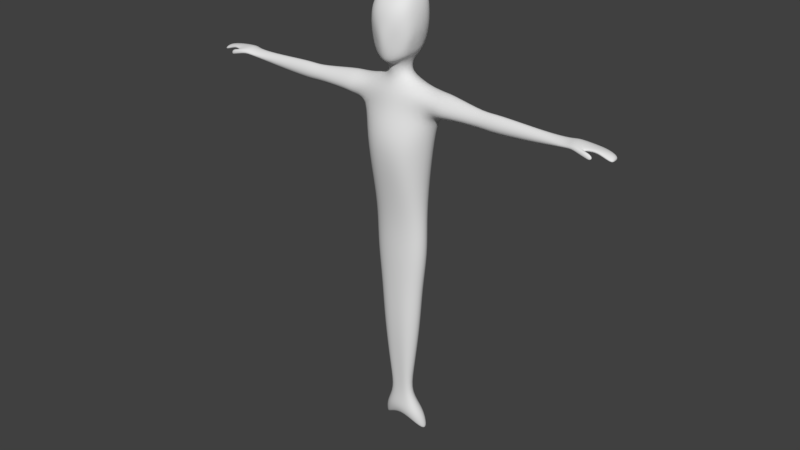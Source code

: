 # Source: row_mameid.blend  (saved by Blender 2.79.0; exported with 4.5.12 LTS)
import bpy
from mathutils import Matrix  # noqa: F401  (used for matrix-valued properties, if any)

bpy.ops.wm.read_factory_settings(use_empty=True)
scene = bpy.context.scene
scene.name = 'Scene'

# ---- collections
col_collection_1 = bpy.data.collections.new('Collection 1'); scene.collection.children.link(col_collection_1)

# ---- materials (node trees are filled in below, after node groups)
mat_material = bpy.data.materials.new('Material')
mat_material.alpha_threshold = 0.0
mat_material.use_transparent_shadow = False
mat_material.roughness = 0.5
mat_material.line_color = (0.0, 0.0, 0.0, 1.0)

# ---- material node trees

# ---- world
world_world = bpy.data.worlds.new('World'); scene.world = world_world
world_world.color = (0.05088, 0.05088, 0.05088)
world_world.use_sun_shadow = False
world_world.sun_shadow_jitter_overblur = 0.0
world_world.cycles.sampling_method = 'MANUAL'

# ---- meshes
me_cube = bpy.data.meshes.new('Cube')
me_cube.from_pydata([(0.06024, -0.06151, 0.5528), (0.0556, 0.02946, 0.554), (0.07079, -0.05107, 0.7759), (0.07499, 0.02205, 0.7798), (0.000268, -0.06964, 0.5506), (0.07759, -0.01396, 0.5519), (0.08716, -0.04178, 0.7379), (0.000268, 0.04177, 0.5511), (0.08916, 0.02429, 0.733), (0.000268, -0.06211, 0.7777), (0.09766, -0.01442, 0.7967), (0.000268, 0.03772, 0.7907), (0.1068, -0.01153, 0.7176), (0.000268, 0.04054, 0.7357), (0.000268, -0.07793, 0.732), (0.07583, -0.01328, 0.4553), (0.05407, -0.04356, 0.4555), (0.05414, -0.04181, 0.3649), (4.359e-05, 0.02971, 0.4531), (0.05524, 0.01627, 0.4557), (4.359e-05, -0.0523, 0.453), (0.07732, -0.01318, 0.3649), (0.05663, -0.08555, 0.6635), (0.06812, 0.02748, 0.6785), (0.09817, -0.01382, 0.6698), (0.000268, 0.03655, 0.6797), (0.000268, -0.09393, 0.6686), (0.2408, -0.04611, 0.75), (0.2406, -0.04472, 0.7698), (0.2408, -0.0161, 0.75), (0.2407, -0.01756, 0.7698), (0.2409, -0.02852, 0.7834), (0.241, -0.02807, 0.7369), (0.1147, -0.01846, 0.7252), (0.1521, -0.01715, 0.7352), (0.152, -0.05127, 0.7444), (0.1287, -0.05275, 0.7433), (0.1244, -0.01596, 0.7992), (0.1521, -0.01766, 0.7969), (0.152, 0.00503, 0.7753), (0.1261, 0.01307, 0.7761), (0.1262, -0.0487, 0.7765), (0.152, -0.04766, 0.7756), (0.152, 0.008568, 0.744), (0.1285, 0.01711, 0.7429), (0.2667, -0.04899, 0.7481), (0.2665, -0.04732, 0.7718), (0.2667, -0.01313, 0.7481), (0.2665, -0.01487, 0.7718), (0.2668, -0.02797, 0.7881), (0.2669, -0.02743, 0.7325), (0.3962, -0.04332, 0.7532), (0.3961, -0.04283, 0.7691), (0.3961, -0.01779, 0.7531), (0.396, -0.01895, 0.7689), (0.3963, -0.02991, 0.7783), (0.3963, -0.02959, 0.7443), (0.4539, -0.05101, 0.7613), (0.4538, -0.05027, 0.7687), (0.4538, -0.0136, 0.762), (0.4538, -0.0136, 0.7687), (0.454, -0.02717, 0.7799), (0.4543, -0.0337, 0.7579), (0.000268, 0.0138, 0.8118), (0.000268, -0.04587, 0.8118), (0.01904, -0.02313, 0.8118), (0.01406, -0.003586, 0.8118), (0.01497, -0.03266, 0.8118), (0.02676, -0.01091, 0.8481), (0.000268, 0.0138, 0.8556), (6.783e-05, -0.05108, 0.8445), (0.02236, 0.009644, 0.8516), (0.02566, -0.04553, 0.8487), (0.04598, -0.008669, 0.8681), (0.0002997, 0.004923, 1.022), (0.0002997, 0.03626, 1.008), (0.0002997, -0.07749, 0.9818), (0.04518, 0.02044, 0.9927), (0.04854, -0.058, 0.9749), (0.0491, -0.002707, 0.9954), (0.04051, -0.04866, 0.8651), (0.03911, 0.01386, 0.8709), (0.000221, -0.06601, 0.8434), (0.0002997, 0.03326, 0.876), (0.05288, -0.003678, 0.889), (0.06005, -0.003402, 0.9247), (0.05909, -0.002903, 0.964), (0.05259, -0.06156, 0.9444), (0.05301, -0.06158, 0.904), (0.04131, -0.06113, 0.8708), (0.0002997, -0.08535, 0.9394), (0.000291, -0.09201, 0.9068), (0.000255, -0.07818, 0.8516), (0.0002997, 0.04931, 0.8989), (0.0002997, 0.05081, 0.9328), (0.0002997, 0.04897, 0.9729), (0.04954, 0.02448, 0.9659), (0.04939, 0.0249, 0.9285), (0.03937, 0.03156, 0.8955), (0.0218, -0.076, 0.8967), (0.03311, 0.002251, 1.016), (0.0218, -0.05731, 0.8506), (0.0218, -0.0723, 0.8567), (0.03568, 0.0292, 1.002), (0.02843, -0.08156, 0.9395), (0.02843, -0.07294, 0.982), (0.02697, 0.02413, 0.8729), (0.0267, 0.04047, 0.8979), (0.02758, 0.03915, 0.9689), (0.027, 0.04122, 0.9316), (0.05067, -0.03631, 0.8844), (0.04177, -0.03721, 0.8639), (0.05955, -0.03534, 0.9581), (0.0332, -0.03622, 1.014), (0.06046, -0.03569, 0.9192), (0.04968, -0.0342, 0.9904), (0.0002997, -0.03482, 1.02), (0.4695, -0.05514, 0.7625), (0.4696, -0.05421, 0.7756), (0.4643, -0.006865, 0.7646), (0.4643, -0.006865, 0.7717), (0.4647, -0.02582, 0.7824), (0.465, -0.03412, 0.7648), (0.4948, -0.04674, 0.7649), (0.4946, -0.05114, 0.7717), (0.4943, -0.006841, 0.7645), (0.4943, -0.006858, 0.7708), (0.4947, -0.02614, 0.7794), (0.495, -0.03385, 0.764), (0.5189, -0.04266, 0.7683), (0.5189, -0.04266, 0.7746), (0.5188, -0.006865, 0.7645), (0.5187, -0.006865, 0.7695), (0.5191, -0.02662, 0.7746), (0.5193, -0.03344, 0.7621), (0.539, -0.04266, 0.7601), (0.5391, -0.04266, 0.7667), (0.539, -0.006865, 0.7597), (0.5389, -0.006865, 0.7646), (0.5449, -0.02753, 0.7717), (0.5394, -0.03293, 0.7582), (0.559, -0.04266, 0.7545), (0.559, -0.04266, 0.7588), (0.5566, -0.01487, 0.7519), (0.5566, -0.01387, 0.7604), (0.559, -0.02822, 0.7648), (0.559, -0.03127, 0.7519), (0.4928, -0.05816, 0.7576), (0.4927, -0.05783, 0.7697), (0.5016, -0.04978, 0.7623), (0.5039, -0.05177, 0.7707), (0.5053, -0.05898, 0.7552), (0.5051, -0.05883, 0.7669), (0.5138, -0.0509, 0.7572), (0.5152, -0.05182, 0.7682), (0.5149, -0.05769, 0.7537), (0.5148, -0.05802, 0.7604), (0.52, -0.05289, 0.755), (0.5207, -0.05365, 0.7615), (4.359e-05, 0.04119, 0.3618), (0.05678, 0.02261, 0.3649), (4.359e-05, -0.05012, 0.3618), (0.04189, -0.04163, 0.2683), (0.06503, -0.01318, 0.2684), (4.359e-05, 0.02456, 0.2643), (0.04465, 0.01543, 0.2683), (4.359e-05, -0.04444, 0.2643), (0.03646, -0.04035, 0.1523), (0.05751, -0.01323, 0.1526), (4.359e-05, 0.02764, 0.1468), (0.03901, 0.01538, 0.1523), (4.359e-05, -0.04199, 0.1468), (0.02661, -0.03014, 0.01429), (0.03592, -0.01353, 0.01429), (4.359e-05, 0.0156, 0.0155), (0.0279, 0.004262, 0.01429), (4.359e-05, -0.02938, 0.0155), (0.02047, -0.02285, -0.05351), (0.02664, -0.01154, -0.0541), (4.359e-05, 0.01092, -0.05126), (0.02124, 0.0002428, -0.05351), (4.359e-05, -0.02438, -0.05126), (0.05134, -0.01113, -0.1493), (0.0672, 0.008465, -0.1633), (4.359e-05, 0.0114, -0.1149), (0.05148, 0.02064, -0.1493), (4.359e-05, -0.0203, -0.1149), (0.0516, 0.003639, -0.1523), (4.359e-05, -0.006713, -0.1176), (0.06071, 0.0009498, -0.1121), (0.04425, 0.02183, -0.1025), (4.359e-05, 0.02032, -0.0882), (4.359e-05, -0.02888, -0.0882), (0.04345, -0.02494, -0.1025), (0.06878, 0.007856, -0.1495), (4.359e-05, -0.02803, -0.1001), (0.05032, 0.02444, -0.1339), (4.359e-05, 0.02061, -0.1001), (0.05, -0.01683, -0.1339)], [], [(13, 11, 3, 8), (24, 5, 1, 23), (39, 38, 31, 30), (35, 34, 32, 27), (22, 0, 5, 24), (25, 13, 8, 23), (22, 6, 14, 26), (6, 2, 9, 14), (2, 10, 65, 67), (3, 11, 63, 66), (0, 4, 20, 16), (15, 16, 17, 21), (5, 0, 16, 15), (7, 1, 19, 18), (1, 5, 15, 19), (0, 22, 26, 4), (7, 25, 23, 1), (6, 22, 24, 12), (12, 24, 23, 8), (32, 29, 47, 50), (31, 28, 46, 49), (38, 42, 28, 31), (42, 35, 27, 28), (43, 39, 30, 29), (34, 43, 29, 32), (12, 8, 44, 33), (33, 44, 43, 34), (8, 3, 40, 44), (44, 40, 39, 43), (2, 6, 36, 41), (41, 36, 35, 42), (10, 2, 41, 37), (37, 41, 42, 38), (6, 12, 33, 36), (36, 33, 34, 35), (3, 10, 37, 40), (40, 37, 38, 39), (45, 51, 52, 46), (46, 52, 55, 49), (28, 27, 45, 46), (27, 32, 50, 45), (29, 30, 48, 47), (30, 31, 49, 48), (50, 56, 51, 45), (49, 55, 54, 48), (47, 53, 56, 50), (56, 53, 59, 62), (55, 52, 58, 61), (48, 54, 53, 47), (122, 119, 125, 128), (62, 59, 119, 122), (52, 51, 57, 58), (51, 56, 62, 57), (53, 54, 60, 59), (54, 55, 61, 60), (9, 2, 67, 64), (65, 66, 71, 68), (67, 65, 68, 72), (10, 3, 66, 65), (66, 63, 69, 71), (64, 67, 72, 70), (79, 100, 113, 115), (87, 112, 115, 78), (96, 108, 103, 77), (70, 72, 101, 82), (101, 72, 111, 80), (90, 104, 105, 76), (86, 96, 77, 79), (75, 74, 100, 103), (73, 81, 98, 84), (84, 98, 97, 85), (85, 97, 96, 86), (82, 101, 102, 92), (92, 102, 99, 91), (91, 99, 104, 90), (81, 106, 107, 98), (98, 107, 109, 97), (97, 109, 108, 96), (80, 111, 110, 89), (89, 110, 114, 88), (88, 114, 112, 87), (99, 102, 89, 88), (105, 113, 116, 76), (103, 100, 79, 77), (104, 99, 88, 87), (102, 101, 80, 89), (105, 104, 87, 78), (109, 107, 93, 94), (108, 109, 94, 95), (107, 106, 83, 93), (103, 108, 95, 75), (115, 113, 105, 78), (114, 110, 84, 85), (115, 112, 86, 79), (112, 114, 85, 86), (116, 113, 100, 74), (110, 111, 73, 84), (71, 69, 83, 106), (72, 68, 73, 111), (68, 71, 81, 73), (81, 71, 106), (61, 58, 118, 121), (58, 57, 117, 118), (57, 62, 122, 117), (59, 60, 120, 119), (60, 61, 121, 120), (128, 125, 131, 134), (117, 122, 128, 123), (119, 120, 126, 125), (120, 121, 127, 126), (117, 123, 149, 147), (121, 118, 124, 127), (134, 131, 137, 140), (124, 123, 129, 130), (123, 128, 134, 129), (125, 126, 132, 131), (126, 127, 133, 132), (127, 124, 130, 133), (140, 137, 143, 146), (130, 129, 135, 136), (129, 134, 140, 135), (131, 132, 138, 137), (132, 133, 139, 138), (133, 130, 136, 139), (145, 146, 143, 144), (136, 135, 141, 142), (135, 140, 146, 141), (137, 138, 144, 143), (138, 139, 145, 144), (139, 136, 142, 145), (142, 141, 146, 145), (118, 117, 147, 148), (123, 124, 150, 149), (124, 118, 148, 150), (149, 150, 154, 153), (153, 154, 158, 157), (148, 147, 151, 152), (147, 149, 153, 151), (150, 148, 152, 154), (157, 158, 156, 155), (152, 151, 155, 156), (151, 153, 157, 155), (154, 152, 156, 158), (18, 19, 160, 159), (19, 15, 21, 160), (16, 20, 161, 17), (160, 21, 163, 165), (17, 161, 166, 162), (159, 160, 165, 164), (21, 17, 162, 163), (163, 162, 167, 168), (165, 163, 168, 170), (164, 165, 170, 169), (162, 166, 171, 167), (167, 171, 176, 172), (168, 167, 172, 173), (170, 168, 173, 175), (169, 170, 175, 174), (174, 175, 180, 179), (172, 176, 181, 177), (173, 172, 177, 178), (175, 173, 178, 180), (196, 194, 183, 185), (197, 196, 185, 184), (198, 195, 186, 182), (194, 198, 182, 183), (185, 183, 187), (184, 185, 187, 188), (178, 177, 193, 189), (187, 183, 182), (188, 187, 182, 186), (177, 181, 192, 193), (179, 180, 190, 191), (180, 178, 189, 190), (189, 193, 198, 194), (193, 192, 195, 198), (191, 190, 196, 197), (190, 189, 194, 196)])
me_cube.polygons.foreach_set('use_smooth', [True] * 178)
me_cube.materials.append(mat_material)
me_cube.use_remesh_preserve_volume = False
me_cube.use_remesh_preserve_attributes = False
me_cube.use_mirror_vertex_groups = False
me_cube.update()

# ---- objects
ob_human = bpy.data.objects.new('human', me_cube)

# ---- transforms, parenting, visibility, modifiers, constraints
ob_human.location = (0.0, 0.0, 0.0)
ob_human.lock_rotations_4d = False
ob_human.empty_display_type = 'ARROWS'
ob_human.lineart.crease_threshold = 0.0
_m = ob_human.modifiers.new('Mirror', 'MIRROR')
_m = ob_human.modifiers.new('Subsurf', 'SUBSURF')
_m.uv_smooth = 'PRESERVE_CORNERS'
_m.quality = 2
_m.levels = 0
_m.show_only_control_edges = False

# ---- collection membership
col_collection_1.objects.link(ob_human)

# ---- scene / render settings (as saved in the file)
scene.frame_start = 1; scene.frame_end = 250; scene.frame_set(1)
scene.render.engine = 'BLENDER_EEVEE_NEXT'
scene.render.resolution_percentage = 50
scene.render.dither_intensity = 0.0
scene.cycles.use_denoising = False
scene.cycles.samples = 128
scene.cycles.sampling_pattern = 'TABULATED_SOBOL'
scene.cycles.use_adaptive_sampling = False
scene.cycles.use_light_tree = False
scene.cycles.blur_glossy = 0.0
scene.cycles.sample_clamp_indirect = 0.0
scene.view_settings.view_transform = 'Standard'
bpy.context.view_layer.update()

# ---- added for rendering (the .blend has no active camera and no usable light): camera, sun
cam_auto = bpy.data.cameras.new('AutoCamera')
cam_auto.lens = 50.0
cam_auto.sensor_width = 36.0
cam_auto.clip_end = 1000.0
ob_auto_camera = bpy.data.objects.new('AutoCamera', cam_auto)
scene.collection.objects.link(ob_auto_camera)
ob_auto_camera.location = (1.51369, -1.83799, 1.64044)
ob_auto_camera.rotation_euler = (1.09748, -7.21219e-08, 0.694738)
scene.camera = ob_auto_camera
light_auto_sun = bpy.data.lights.new('AutoSun', 'SUN')
light_auto_sun.energy = 3.0
light_auto_sun.angle = 0.0523599
ob_auto_sun = bpy.data.objects.new('AutoSun', light_auto_sun)
scene.collection.objects.link(ob_auto_sun)
ob_auto_sun.rotation_euler = (0.872665, 0.174533, 0.523599)
bpy.context.view_layer.update()
